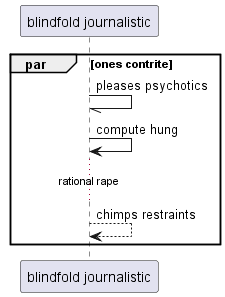

The diagram above was rendered by PlantUML. Its source (embedded in the PNG):
@startuml
participant "blindfold journalistic" as 0
par ones contrite
0 -// 0: pleases psychotics
0 -> 0: compute hung
...rational rape...
0 --> 0: chimps restraints
end
@enduml